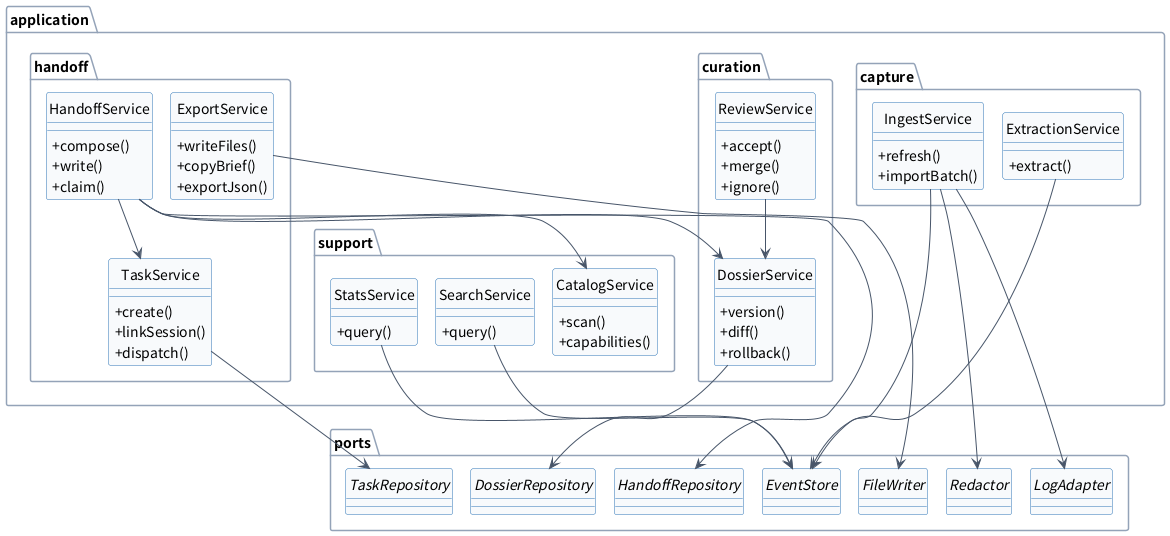

The diagram above was rendered by PlantUML. Its source (embedded in the PNG):
@startuml
skinparam defaultFontName "Noto Sans CJK SC"
skinparam shadowing false
skinparam backgroundColor white
skinparam ArrowColor #475569
skinparam ArrowFontColor #334155
skinparam classBorderColor #2E75B6
skinparam classBackgroundColor #F8FAFC
skinparam classArrowColor #475569
skinparam classAttributeIconSize 0
skinparam packageBorderColor #94A3B8
skinparam packageBackgroundColor #FFFFFF
skinparam nodesep 18
skinparam ranksep 30
hide circle
package "application" {
  package "capture" {
    class IngestService {
      +refresh()
      +importBatch()
    }
    class ExtractionService {
      +extract()
    }
  }
  package "curation" {
    class ReviewService {
      +accept()
      +merge()
      +ignore()
    }
    class DossierService {
      +version()
      +diff()
      +rollback()
    }
  }
  package "handoff" {
    class TaskService {
      +create()
      +linkSession()
      +dispatch()
    }
    class HandoffService {
      +compose()
      +write()
      +claim()
    }
    class ExportService {
      +writeFiles()
      +copyBrief()
      +exportJson()
    }
  }
  package "support" {
    class CatalogService {
      +scan()
      +capabilities()
    }
    class SearchService {
      +query()
    }
    class StatsService {
      +query()
    }
  }
}
package "ports" {
  interface EventStore
  interface LogAdapter
  interface DossierRepository
  interface HandoffRepository
  interface TaskRepository
  interface FileWriter
  interface Redactor
}
IngestService --> EventStore
IngestService --> LogAdapter
IngestService --> Redactor
ExtractionService --> EventStore
ReviewService --> DossierService
DossierService --> DossierRepository
HandoffService --> DossierService
HandoffService --> HandoffRepository
HandoffService --> CatalogService
ExportService --> FileWriter
HandoffService --> TaskService
TaskService --> TaskRepository
SearchService --> EventStore
StatsService --> EventStore
@enduml